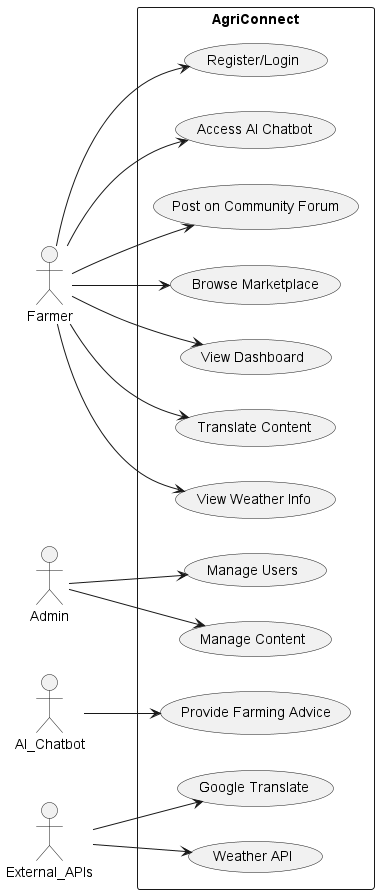

The diagram above was rendered by PlantUML. Its source (embedded in the PNG):
@startuml
left to right direction

actor Farmer
actor Admin
actor AI_Chatbot
actor External_APIs

rectangle AgriConnect {
  Farmer --> (Register/Login)
  Farmer --> (Access AI Chatbot)
  Farmer --> (Post on Community Forum)
  Farmer --> (Browse Marketplace)
  Farmer --> (View Dashboard)
  Farmer --> (Translate Content)
  Farmer --> (View Weather Info)

  Admin --> (Manage Users)
  Admin --> (Manage Content)

  AI_Chatbot --> (Provide Farming Advice)
  External_APIs --> (Google Translate)
  External_APIs --> (Weather API)
}
@enduml